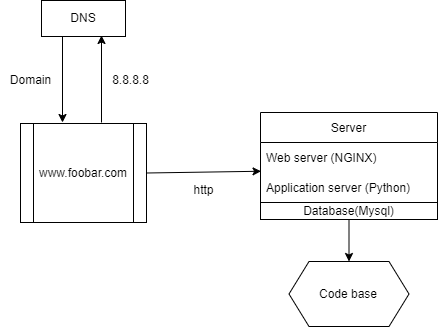

The diagram above was exported from draw.io. Its source (the exported page's mxGraphModel, read from the mxfile embedded in the PNG):
<mxGraphModel dx="1063" dy="561" grid="0" gridSize="10" guides="1" tooltips="1" connect="1" arrows="1" fold="1" page="1" pageScale="1" pageWidth="827" pageHeight="1169" background="#FFFFFF" math="0" shadow="0">
  <root>
    <mxCell id="0" />
    <mxCell id="1" parent="0" />
    <mxCell id="78R8usNSAbFX0CxCeK25-1" value="DNS" style="rounded=0;whiteSpace=wrap;html=1;" vertex="1" parent="1">
      <mxGeometry x="108" y="125" width="84" height="36" as="geometry" />
    </mxCell>
    <mxCell id="78R8usNSAbFX0CxCeK25-2" value="" style="endArrow=classic;html=1;rounded=0;exitX=0.565;exitY=0;exitDx=0;exitDy=0;exitPerimeter=0;" edge="1" parent="1">
      <mxGeometry width="50" height="50" relative="1" as="geometry">
        <mxPoint x="168" y="247" as="sourcePoint" />
        <mxPoint x="168" y="160" as="targetPoint" />
      </mxGeometry>
    </mxCell>
    <mxCell id="78R8usNSAbFX0CxCeK25-3" value="" style="endArrow=classic;html=1;rounded=0;exitX=0.25;exitY=1;exitDx=0;exitDy=0;" edge="1" parent="1" source="78R8usNSAbFX0CxCeK25-1">
      <mxGeometry width="50" height="50" relative="1" as="geometry">
        <mxPoint x="121" y="175" as="sourcePoint" />
        <mxPoint x="129" y="247" as="targetPoint" />
      </mxGeometry>
    </mxCell>
    <mxCell id="78R8usNSAbFX0CxCeK25-5" value="www.foobar.com" style="shape=process;whiteSpace=wrap;html=1;backgroundOutline=1;" vertex="1" parent="1">
      <mxGeometry x="87" y="248" width="126" height="99" as="geometry" />
    </mxCell>
    <mxCell id="78R8usNSAbFX0CxCeK25-6" value="8.8.8.8" style="text;html=1;align=center;verticalAlign=middle;resizable=0;points=[];autosize=1;strokeColor=none;fillColor=none;" vertex="1" parent="1">
      <mxGeometry x="169" y="192" width="55" height="26" as="geometry" />
    </mxCell>
    <mxCell id="78R8usNSAbFX0CxCeK25-7" value="" style="endArrow=classic;html=1;rounded=0;exitX=1;exitY=0.5;exitDx=0;exitDy=0;entryX=0.003;entryY=0.958;entryDx=0;entryDy=0;entryPerimeter=0;" edge="1" parent="1" source="78R8usNSAbFX0CxCeK25-5" target="78R8usNSAbFX0CxCeK25-9">
      <mxGeometry width="50" height="50" relative="1" as="geometry">
        <mxPoint x="268" y="328" as="sourcePoint" />
        <mxPoint x="328" y="295" as="targetPoint" />
      </mxGeometry>
    </mxCell>
    <mxCell id="78R8usNSAbFX0CxCeK25-8" value="Server" style="swimlane;fontStyle=0;childLayout=stackLayout;horizontal=1;startSize=30;horizontalStack=0;resizeParent=1;resizeParentMax=0;resizeLast=0;collapsible=1;marginBottom=0;" vertex="1" parent="1">
      <mxGeometry x="327" y="237" width="177" height="90" as="geometry">
        <mxRectangle x="327" y="237" width="70" height="30" as="alternateBounds" />
      </mxGeometry>
    </mxCell>
    <mxCell id="78R8usNSAbFX0CxCeK25-9" value="Web server (NGINX)" style="text;strokeColor=none;fillColor=none;align=left;verticalAlign=middle;spacingLeft=4;spacingRight=4;overflow=hidden;points=[[0,0.5],[1,0.5]];portConstraint=eastwest;rotatable=0;" vertex="1" parent="78R8usNSAbFX0CxCeK25-8">
      <mxGeometry y="30" width="177" height="30" as="geometry" />
    </mxCell>
    <mxCell id="78R8usNSAbFX0CxCeK25-10" value="Application server (Python)" style="text;strokeColor=none;fillColor=none;align=left;verticalAlign=middle;spacingLeft=4;spacingRight=4;overflow=hidden;points=[[0,0.5],[1,0.5]];portConstraint=eastwest;rotatable=0;" vertex="1" parent="78R8usNSAbFX0CxCeK25-8">
      <mxGeometry y="60" width="177" height="30" as="geometry" />
    </mxCell>
    <mxCell id="78R8usNSAbFX0CxCeK25-13" value="" style="endArrow=classic;html=1;rounded=0;entryX=0.5;entryY=0;entryDx=0;entryDy=0;exitX=0.5;exitY=1;exitDx=0;exitDy=0;" edge="1" parent="1" source="78R8usNSAbFX0CxCeK25-17" target="78R8usNSAbFX0CxCeK25-14">
      <mxGeometry width="50" height="50" relative="1" as="geometry">
        <mxPoint x="393" y="344" as="sourcePoint" />
        <mxPoint x="396" y="383" as="targetPoint" />
      </mxGeometry>
    </mxCell>
    <mxCell id="78R8usNSAbFX0CxCeK25-14" value="Code base" style="shape=hexagon;perimeter=hexagonPerimeter2;whiteSpace=wrap;html=1;fixedSize=1;" vertex="1" parent="1">
      <mxGeometry x="355.5" y="386" width="120" height="65" as="geometry" />
    </mxCell>
    <mxCell id="78R8usNSAbFX0CxCeK25-15" value="http" style="text;html=1;align=center;verticalAlign=middle;resizable=0;points=[];autosize=1;strokeColor=none;fillColor=none;" vertex="1" parent="1">
      <mxGeometry x="251" y="302" width="38" height="26" as="geometry" />
    </mxCell>
    <mxCell id="78R8usNSAbFX0CxCeK25-16" value="Domain" style="text;html=1;align=center;verticalAlign=middle;resizable=0;points=[];autosize=1;strokeColor=none;fillColor=none;" vertex="1" parent="1">
      <mxGeometry x="67" y="192" width="59" height="26" as="geometry" />
    </mxCell>
    <mxCell id="78R8usNSAbFX0CxCeK25-17" value="Database(Mysql)" style="rounded=0;whiteSpace=wrap;html=1;" vertex="1" parent="1">
      <mxGeometry x="327" y="327" width="177" height="17" as="geometry" />
    </mxCell>
  </root>
</mxGraphModel>